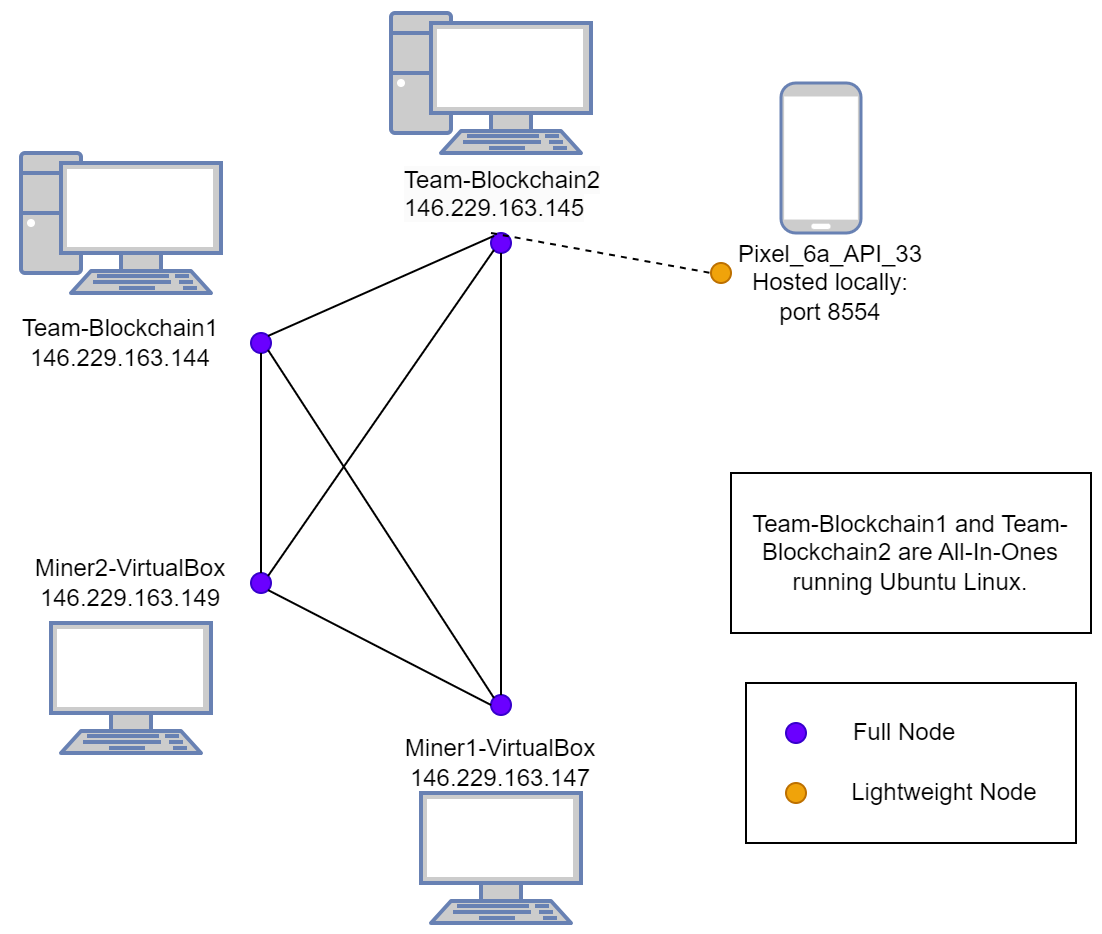

The diagram above was exported from draw.io. Its source (the exported page's mxGraphModel, read from the mxfile embedded in the PNG):
<mxGraphModel dx="934" dy="508" grid="1" gridSize="10" guides="1" tooltips="1" connect="1" arrows="1" fold="1" page="1" pageScale="1" pageWidth="850" pageHeight="1100" math="0" shadow="0">
  <root>
    <mxCell id="0" />
    <mxCell id="1" parent="0" />
    <mxCell id="SRwSgZ_3j_UgQMrLYZ1H-1" value="" style="ellipse;whiteSpace=wrap;html=1;aspect=fixed;fillColor=#6a00ff;strokeColor=#3700CC;fontColor=#ffffff;" vertex="1" parent="1">
      <mxGeometry x="230" y="200" width="10" height="10" as="geometry" />
    </mxCell>
    <mxCell id="SRwSgZ_3j_UgQMrLYZ1H-2" value="" style="ellipse;whiteSpace=wrap;html=1;aspect=fixed;fillColor=#6a00ff;strokeColor=#3700CC;fontColor=#ffffff;" vertex="1" parent="1">
      <mxGeometry x="350" y="150" width="10" height="10" as="geometry" />
    </mxCell>
    <mxCell id="SRwSgZ_3j_UgQMrLYZ1H-3" value="" style="ellipse;whiteSpace=wrap;html=1;aspect=fixed;fillColor=#6a00ff;strokeColor=#3700CC;fontColor=#ffffff;" vertex="1" parent="1">
      <mxGeometry x="350" y="381" width="10" height="10" as="geometry" />
    </mxCell>
    <mxCell id="SRwSgZ_3j_UgQMrLYZ1H-6" value="Team-Blockchain1&lt;br&gt;146.229.163.144" style="text;html=1;strokeColor=none;fillColor=none;align=center;verticalAlign=middle;whiteSpace=wrap;rounded=0;" vertex="1" parent="1">
      <mxGeometry x="110" y="190" width="110" height="30" as="geometry" />
    </mxCell>
    <mxCell id="SRwSgZ_3j_UgQMrLYZ1H-7" value="&lt;span style=&quot;color: rgb(0, 0, 0); font-family: Helvetica; font-size: 12px; font-style: normal; font-variant-ligatures: normal; font-variant-caps: normal; font-weight: 400; letter-spacing: normal; orphans: 2; text-align: center; text-indent: 0px; text-transform: none; widows: 2; word-spacing: 0px; -webkit-text-stroke-width: 0px; background-color: rgb(251, 251, 251); text-decoration-thickness: initial; text-decoration-style: initial; text-decoration-color: initial; float: none; display: inline !important;&quot;&gt;Team-Blockchain2&lt;br&gt;146.229.163.145&lt;br&gt;&lt;/span&gt;" style="text;whiteSpace=wrap;html=1;" vertex="1" parent="1">
      <mxGeometry x="305" y="110" width="130" height="40" as="geometry" />
    </mxCell>
    <mxCell id="SRwSgZ_3j_UgQMrLYZ1H-10" value="Miner1-VirtualBox&lt;br&gt;146.229.163.147" style="text;html=1;strokeColor=none;fillColor=none;align=center;verticalAlign=middle;whiteSpace=wrap;rounded=0;" vertex="1" parent="1">
      <mxGeometry x="305" y="400" width="100" height="30" as="geometry" />
    </mxCell>
    <mxCell id="SRwSgZ_3j_UgQMrLYZ1H-11" value="" style="rounded=0;whiteSpace=wrap;html=1;" vertex="1" parent="1">
      <mxGeometry x="477.5" y="375" width="165" height="80" as="geometry" />
    </mxCell>
    <mxCell id="SRwSgZ_3j_UgQMrLYZ1H-12" value="" style="ellipse;whiteSpace=wrap;html=1;aspect=fixed;fillColor=#f0a30a;strokeColor=#BD7000;fontColor=#000000;" vertex="1" parent="1">
      <mxGeometry x="497.5" y="425" width="10" height="10" as="geometry" />
    </mxCell>
    <mxCell id="SRwSgZ_3j_UgQMrLYZ1H-13" value="" style="ellipse;whiteSpace=wrap;html=1;aspect=fixed;fillColor=#6a00ff;strokeColor=#3700CC;fontColor=#ffffff;" vertex="1" parent="1">
      <mxGeometry x="497.5" y="395" width="10" height="10" as="geometry" />
    </mxCell>
    <mxCell id="SRwSgZ_3j_UgQMrLYZ1H-14" value="Full Node" style="text;html=1;strokeColor=none;fillColor=none;align=center;verticalAlign=middle;whiteSpace=wrap;rounded=0;" vertex="1" parent="1">
      <mxGeometry x="527.5" y="385" width="60" height="30" as="geometry" />
    </mxCell>
    <mxCell id="SRwSgZ_3j_UgQMrLYZ1H-15" value="Lightweight Node" style="text;html=1;strokeColor=none;fillColor=none;align=center;verticalAlign=middle;whiteSpace=wrap;rounded=0;" vertex="1" parent="1">
      <mxGeometry x="517.5" y="415" width="120" height="30" as="geometry" />
    </mxCell>
    <mxCell id="SRwSgZ_3j_UgQMrLYZ1H-20" value="" style="ellipse;whiteSpace=wrap;html=1;aspect=fixed;fillColor=#f0a30a;strokeColor=#BD7000;fontColor=#000000;" vertex="1" parent="1">
      <mxGeometry x="460" y="165" width="10" height="10" as="geometry" />
    </mxCell>
    <mxCell id="SRwSgZ_3j_UgQMrLYZ1H-21" value="" style="ellipse;whiteSpace=wrap;html=1;aspect=fixed;fillColor=#6a00ff;strokeColor=#3700CC;fontColor=#ffffff;" vertex="1" parent="1">
      <mxGeometry x="230" y="320" width="10" height="10" as="geometry" />
    </mxCell>
    <mxCell id="SRwSgZ_3j_UgQMrLYZ1H-22" value="Team-Blockchain1 and Team-Blockchain2 are All-In-Ones running Ubuntu Linux." style="rounded=0;whiteSpace=wrap;html=1;" vertex="1" parent="1">
      <mxGeometry x="470" y="270" width="180" height="80" as="geometry" />
    </mxCell>
    <mxCell id="SRwSgZ_3j_UgQMrLYZ1H-24" value="Miner2-VirtualBox&lt;br&gt;146.229.163.149" style="text;html=1;strokeColor=none;fillColor=none;align=center;verticalAlign=middle;whiteSpace=wrap;rounded=0;" vertex="1" parent="1">
      <mxGeometry x="120" y="310" width="100" height="30" as="geometry" />
    </mxCell>
    <mxCell id="SRwSgZ_3j_UgQMrLYZ1H-29" value="Pixel_6a_API_33&lt;br&gt;Hosted locally: port 8554" style="text;html=1;strokeColor=none;fillColor=none;align=center;verticalAlign=middle;whiteSpace=wrap;rounded=0;" vertex="1" parent="1">
      <mxGeometry x="470" y="160" width="100" height="30" as="geometry" />
    </mxCell>
    <mxCell id="SRwSgZ_3j_UgQMrLYZ1H-30" value="" style="fontColor=#0066CC;verticalAlign=top;verticalLabelPosition=bottom;labelPosition=center;align=center;html=1;outlineConnect=0;fillColor=#CCCCCC;strokeColor=#6881B3;gradientColor=none;gradientDirection=north;strokeWidth=2;shape=mxgraph.networks.mobile;" vertex="1" parent="1">
      <mxGeometry x="495" y="75" width="40" height="75" as="geometry" />
    </mxCell>
    <mxCell id="SRwSgZ_3j_UgQMrLYZ1H-31" value="" style="fontColor=#0066CC;verticalAlign=top;verticalLabelPosition=bottom;labelPosition=center;align=center;html=1;outlineConnect=0;fillColor=#CCCCCC;strokeColor=#6881B3;gradientColor=none;gradientDirection=north;strokeWidth=2;shape=mxgraph.networks.pc;" vertex="1" parent="1">
      <mxGeometry x="115" y="110" width="100" height="70" as="geometry" />
    </mxCell>
    <mxCell id="SRwSgZ_3j_UgQMrLYZ1H-32" value="" style="fontColor=#0066CC;verticalAlign=top;verticalLabelPosition=bottom;labelPosition=center;align=center;html=1;outlineConnect=0;fillColor=#CCCCCC;strokeColor=#6881B3;gradientColor=none;gradientDirection=north;strokeWidth=2;shape=mxgraph.networks.pc;" vertex="1" parent="1">
      <mxGeometry x="300" y="40" width="100" height="70" as="geometry" />
    </mxCell>
    <mxCell id="SRwSgZ_3j_UgQMrLYZ1H-34" value="" style="fontColor=#0066CC;verticalAlign=top;verticalLabelPosition=bottom;labelPosition=center;align=center;html=1;outlineConnect=0;fillColor=#CCCCCC;strokeColor=#6881B3;gradientColor=none;gradientDirection=north;strokeWidth=2;shape=mxgraph.networks.terminal;" vertex="1" parent="1">
      <mxGeometry x="130" y="345" width="80" height="65" as="geometry" />
    </mxCell>
    <mxCell id="SRwSgZ_3j_UgQMrLYZ1H-35" value="" style="fontColor=#0066CC;verticalAlign=top;verticalLabelPosition=bottom;labelPosition=center;align=center;html=1;outlineConnect=0;fillColor=#CCCCCC;strokeColor=#6881B3;gradientColor=none;gradientDirection=north;strokeWidth=2;shape=mxgraph.networks.terminal;" vertex="1" parent="1">
      <mxGeometry x="315" y="430" width="80" height="65" as="geometry" />
    </mxCell>
    <mxCell id="SRwSgZ_3j_UgQMrLYZ1H-43" value="" style="endArrow=none;html=1;rounded=0;exitX=1;exitY=0;exitDx=0;exitDy=0;entryX=0;entryY=0;entryDx=0;entryDy=0;" edge="1" parent="1" source="SRwSgZ_3j_UgQMrLYZ1H-1" target="SRwSgZ_3j_UgQMrLYZ1H-2">
      <mxGeometry width="50" height="50" relative="1" as="geometry">
        <mxPoint x="430" y="310" as="sourcePoint" />
        <mxPoint x="480" y="260" as="targetPoint" />
      </mxGeometry>
    </mxCell>
    <mxCell id="SRwSgZ_3j_UgQMrLYZ1H-44" value="" style="endArrow=none;html=1;rounded=0;exitX=0.5;exitY=1;exitDx=0;exitDy=0;entryX=0.5;entryY=0;entryDx=0;entryDy=0;" edge="1" parent="1" source="SRwSgZ_3j_UgQMrLYZ1H-1" target="SRwSgZ_3j_UgQMrLYZ1H-21">
      <mxGeometry width="50" height="50" relative="1" as="geometry">
        <mxPoint x="340" y="270" as="sourcePoint" />
        <mxPoint x="390" y="220" as="targetPoint" />
      </mxGeometry>
    </mxCell>
    <mxCell id="SRwSgZ_3j_UgQMrLYZ1H-45" value="" style="endArrow=none;html=1;rounded=0;exitX=1;exitY=1;exitDx=0;exitDy=0;entryX=0;entryY=0.5;entryDx=0;entryDy=0;" edge="1" parent="1" source="SRwSgZ_3j_UgQMrLYZ1H-21" target="SRwSgZ_3j_UgQMrLYZ1H-3">
      <mxGeometry width="50" height="50" relative="1" as="geometry">
        <mxPoint x="340" y="270" as="sourcePoint" />
        <mxPoint x="390" y="220" as="targetPoint" />
      </mxGeometry>
    </mxCell>
    <mxCell id="SRwSgZ_3j_UgQMrLYZ1H-46" value="" style="endArrow=none;html=1;rounded=0;exitX=0.5;exitY=0;exitDx=0;exitDy=0;entryX=0.5;entryY=1;entryDx=0;entryDy=0;" edge="1" parent="1" source="SRwSgZ_3j_UgQMrLYZ1H-3" target="SRwSgZ_3j_UgQMrLYZ1H-2">
      <mxGeometry width="50" height="50" relative="1" as="geometry">
        <mxPoint x="480" y="260" as="sourcePoint" />
        <mxPoint x="530" y="210" as="targetPoint" />
      </mxGeometry>
    </mxCell>
    <mxCell id="SRwSgZ_3j_UgQMrLYZ1H-47" value="" style="endArrow=none;html=1;rounded=0;exitX=0;exitY=1;exitDx=0;exitDy=0;entryX=1;entryY=0;entryDx=0;entryDy=0;" edge="1" parent="1" source="SRwSgZ_3j_UgQMrLYZ1H-2" target="SRwSgZ_3j_UgQMrLYZ1H-21">
      <mxGeometry width="50" height="50" relative="1" as="geometry">
        <mxPoint x="370" y="280" as="sourcePoint" />
        <mxPoint x="420" y="230" as="targetPoint" />
      </mxGeometry>
    </mxCell>
    <mxCell id="SRwSgZ_3j_UgQMrLYZ1H-48" value="" style="endArrow=none;html=1;rounded=0;entryX=1;entryY=1;entryDx=0;entryDy=0;exitX=0;exitY=0;exitDx=0;exitDy=0;" edge="1" parent="1" source="SRwSgZ_3j_UgQMrLYZ1H-3" target="SRwSgZ_3j_UgQMrLYZ1H-1">
      <mxGeometry width="50" height="50" relative="1" as="geometry">
        <mxPoint x="370" y="280" as="sourcePoint" />
        <mxPoint x="420" y="230" as="targetPoint" />
      </mxGeometry>
    </mxCell>
    <mxCell id="SRwSgZ_3j_UgQMrLYZ1H-49" value="" style="endArrow=none;dashed=1;html=1;rounded=0;exitX=1;exitY=0.5;exitDx=0;exitDy=0;entryX=0;entryY=0.5;entryDx=0;entryDy=0;" edge="1" parent="1" target="SRwSgZ_3j_UgQMrLYZ1H-20">
      <mxGeometry width="50" height="50" relative="1" as="geometry">
        <mxPoint x="349.9999999999917" y="150" as="sourcePoint" />
        <mxPoint x="400" y="235" as="targetPoint" />
      </mxGeometry>
    </mxCell>
  </root>
</mxGraphModel>